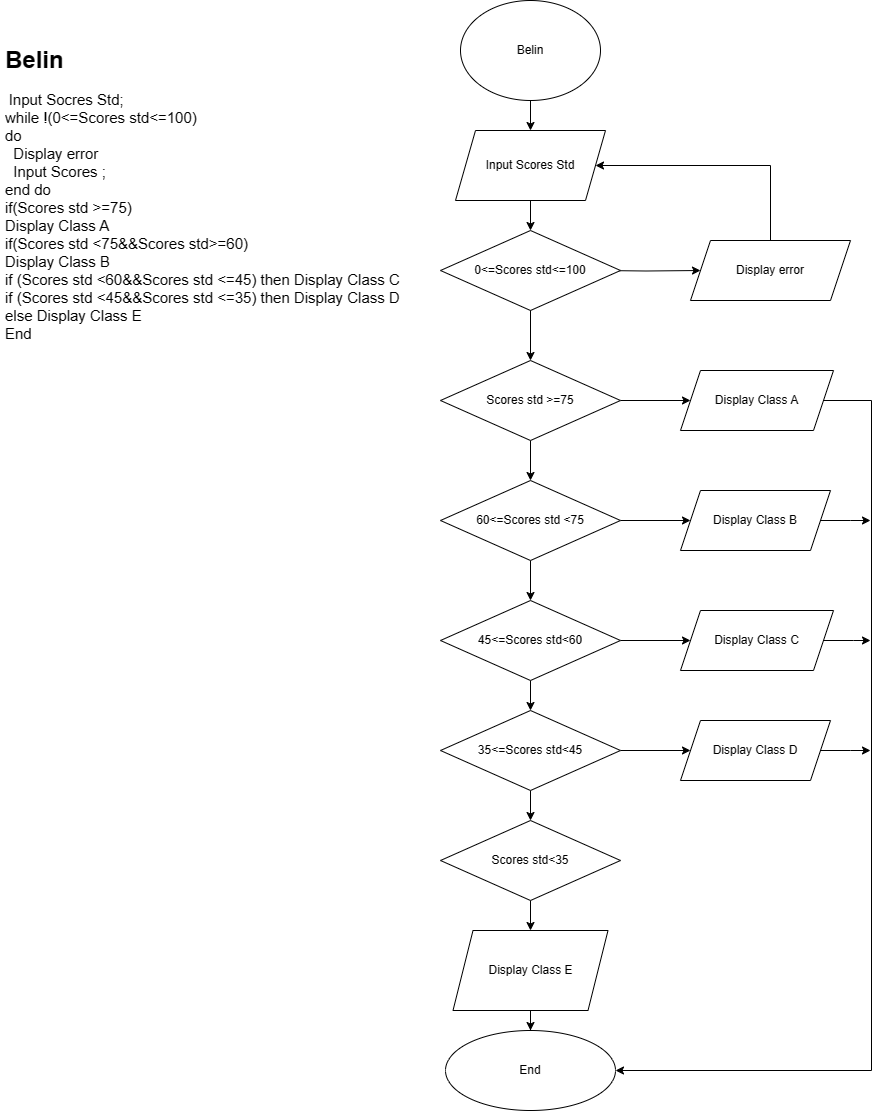

The diagram above was exported from draw.io. Its source (the exported page's mxGraphModel, read from the mxfile embedded in the PNG):
<mxGraphModel dx="1002" dy="569" grid="1" gridSize="10" guides="1" tooltips="1" connect="1" arrows="1" fold="1" page="1" pageScale="1" pageWidth="827" pageHeight="1169" math="0" shadow="0">
  <root>
    <mxCell id="WIyWlLk6GJQsqaUBKTNV-0" />
    <mxCell id="WIyWlLk6GJQsqaUBKTNV-1" parent="WIyWlLk6GJQsqaUBKTNV-0" />
    <mxCell id="pU7Hl5jXoUyJkQE9nGoq-2" value="" style="edgeStyle=orthogonalEdgeStyle;rounded=0;orthogonalLoop=1;jettySize=auto;html=1;" parent="WIyWlLk6GJQsqaUBKTNV-1" source="pU7Hl5jXoUyJkQE9nGoq-0" target="pU7Hl5jXoUyJkQE9nGoq-1" edge="1">
      <mxGeometry relative="1" as="geometry" />
    </mxCell>
    <mxCell id="pU7Hl5jXoUyJkQE9nGoq-0" value="Belin" style="ellipse;whiteSpace=wrap;html=1;" parent="WIyWlLk6GJQsqaUBKTNV-1" vertex="1">
      <mxGeometry x="470" y="10" width="140" height="100" as="geometry" />
    </mxCell>
    <mxCell id="NvlYpynA2fnWGbeoKtlJ-5" value="" style="edgeStyle=orthogonalEdgeStyle;rounded=0;orthogonalLoop=1;jettySize=auto;html=1;" edge="1" parent="WIyWlLk6GJQsqaUBKTNV-1" source="pU7Hl5jXoUyJkQE9nGoq-1" target="NvlYpynA2fnWGbeoKtlJ-4">
      <mxGeometry relative="1" as="geometry" />
    </mxCell>
    <mxCell id="pU7Hl5jXoUyJkQE9nGoq-1" value="Input Scores Std" style="shape=parallelogram;perimeter=parallelogramPerimeter;whiteSpace=wrap;html=1;fixedSize=1;" parent="WIyWlLk6GJQsqaUBKTNV-1" vertex="1">
      <mxGeometry x="465" y="140" width="150" height="70" as="geometry" />
    </mxCell>
    <mxCell id="NvlYpynA2fnWGbeoKtlJ-3" value="" style="edgeStyle=orthogonalEdgeStyle;rounded=0;orthogonalLoop=1;jettySize=auto;html=1;" edge="1" parent="WIyWlLk6GJQsqaUBKTNV-1" target="NvlYpynA2fnWGbeoKtlJ-2">
      <mxGeometry relative="1" as="geometry">
        <mxPoint x="610" y="280" as="sourcePoint" />
      </mxGeometry>
    </mxCell>
    <mxCell id="NvlYpynA2fnWGbeoKtlJ-6" style="edgeStyle=orthogonalEdgeStyle;rounded=0;orthogonalLoop=1;jettySize=auto;html=1;entryX=1;entryY=0.5;entryDx=0;entryDy=0;" edge="1" parent="WIyWlLk6GJQsqaUBKTNV-1" source="NvlYpynA2fnWGbeoKtlJ-2" target="pU7Hl5jXoUyJkQE9nGoq-1">
      <mxGeometry relative="1" as="geometry">
        <mxPoint x="780" y="160" as="targetPoint" />
        <Array as="points">
          <mxPoint x="780" y="175" />
        </Array>
      </mxGeometry>
    </mxCell>
    <mxCell id="NvlYpynA2fnWGbeoKtlJ-2" value="Display error" style="shape=parallelogram;perimeter=parallelogramPerimeter;whiteSpace=wrap;html=1;fixedSize=1;" vertex="1" parent="WIyWlLk6GJQsqaUBKTNV-1">
      <mxGeometry x="700" y="250" width="160" height="60" as="geometry" />
    </mxCell>
    <mxCell id="NvlYpynA2fnWGbeoKtlJ-8" value="" style="edgeStyle=orthogonalEdgeStyle;rounded=0;orthogonalLoop=1;jettySize=auto;html=1;" edge="1" parent="WIyWlLk6GJQsqaUBKTNV-1" source="NvlYpynA2fnWGbeoKtlJ-4" target="NvlYpynA2fnWGbeoKtlJ-7">
      <mxGeometry relative="1" as="geometry" />
    </mxCell>
    <mxCell id="NvlYpynA2fnWGbeoKtlJ-4" value="0&amp;lt;=Scores std&amp;lt;=100" style="rhombus;whiteSpace=wrap;html=1;" vertex="1" parent="WIyWlLk6GJQsqaUBKTNV-1">
      <mxGeometry x="450" y="240" width="180" height="80" as="geometry" />
    </mxCell>
    <mxCell id="NvlYpynA2fnWGbeoKtlJ-10" value="" style="edgeStyle=orthogonalEdgeStyle;rounded=0;orthogonalLoop=1;jettySize=auto;html=1;" edge="1" parent="WIyWlLk6GJQsqaUBKTNV-1" source="NvlYpynA2fnWGbeoKtlJ-7" target="NvlYpynA2fnWGbeoKtlJ-9">
      <mxGeometry relative="1" as="geometry" />
    </mxCell>
    <mxCell id="NvlYpynA2fnWGbeoKtlJ-24" value="" style="edgeStyle=orthogonalEdgeStyle;rounded=0;orthogonalLoop=1;jettySize=auto;html=1;" edge="1" parent="WIyWlLk6GJQsqaUBKTNV-1" source="NvlYpynA2fnWGbeoKtlJ-7" target="NvlYpynA2fnWGbeoKtlJ-23">
      <mxGeometry relative="1" as="geometry" />
    </mxCell>
    <mxCell id="NvlYpynA2fnWGbeoKtlJ-7" value="Scores std &amp;gt;=75" style="rhombus;whiteSpace=wrap;html=1;" vertex="1" parent="WIyWlLk6GJQsqaUBKTNV-1">
      <mxGeometry x="450" y="370" width="180" height="80" as="geometry" />
    </mxCell>
    <mxCell id="NvlYpynA2fnWGbeoKtlJ-12" value="" style="edgeStyle=orthogonalEdgeStyle;rounded=0;orthogonalLoop=1;jettySize=auto;html=1;" edge="1" parent="WIyWlLk6GJQsqaUBKTNV-1" source="NvlYpynA2fnWGbeoKtlJ-9" target="NvlYpynA2fnWGbeoKtlJ-11">
      <mxGeometry relative="1" as="geometry" />
    </mxCell>
    <mxCell id="NvlYpynA2fnWGbeoKtlJ-29" value="" style="edgeStyle=orthogonalEdgeStyle;rounded=0;orthogonalLoop=1;jettySize=auto;html=1;" edge="1" parent="WIyWlLk6GJQsqaUBKTNV-1" source="NvlYpynA2fnWGbeoKtlJ-9" target="NvlYpynA2fnWGbeoKtlJ-25">
      <mxGeometry relative="1" as="geometry" />
    </mxCell>
    <mxCell id="NvlYpynA2fnWGbeoKtlJ-9" value="60&amp;lt;=Scores std &amp;lt;75" style="rhombus;whiteSpace=wrap;html=1;" vertex="1" parent="WIyWlLk6GJQsqaUBKTNV-1">
      <mxGeometry x="450" y="490" width="180" height="80" as="geometry" />
    </mxCell>
    <mxCell id="NvlYpynA2fnWGbeoKtlJ-14" value="" style="edgeStyle=orthogonalEdgeStyle;rounded=0;orthogonalLoop=1;jettySize=auto;html=1;" edge="1" parent="WIyWlLk6GJQsqaUBKTNV-1" source="NvlYpynA2fnWGbeoKtlJ-11" target="NvlYpynA2fnWGbeoKtlJ-13">
      <mxGeometry relative="1" as="geometry" />
    </mxCell>
    <mxCell id="NvlYpynA2fnWGbeoKtlJ-30" value="" style="edgeStyle=orthogonalEdgeStyle;rounded=0;orthogonalLoop=1;jettySize=auto;html=1;" edge="1" parent="WIyWlLk6GJQsqaUBKTNV-1" source="NvlYpynA2fnWGbeoKtlJ-11" target="NvlYpynA2fnWGbeoKtlJ-26">
      <mxGeometry relative="1" as="geometry" />
    </mxCell>
    <mxCell id="NvlYpynA2fnWGbeoKtlJ-11" value="45&amp;lt;=Scores std&amp;lt;60" style="rhombus;whiteSpace=wrap;html=1;" vertex="1" parent="WIyWlLk6GJQsqaUBKTNV-1">
      <mxGeometry x="450" y="610" width="180" height="80" as="geometry" />
    </mxCell>
    <mxCell id="NvlYpynA2fnWGbeoKtlJ-16" value="" style="edgeStyle=orthogonalEdgeStyle;rounded=0;orthogonalLoop=1;jettySize=auto;html=1;" edge="1" parent="WIyWlLk6GJQsqaUBKTNV-1" source="NvlYpynA2fnWGbeoKtlJ-13" target="NvlYpynA2fnWGbeoKtlJ-15">
      <mxGeometry relative="1" as="geometry" />
    </mxCell>
    <mxCell id="NvlYpynA2fnWGbeoKtlJ-31" value="" style="edgeStyle=orthogonalEdgeStyle;rounded=0;orthogonalLoop=1;jettySize=auto;html=1;" edge="1" parent="WIyWlLk6GJQsqaUBKTNV-1" source="NvlYpynA2fnWGbeoKtlJ-13" target="NvlYpynA2fnWGbeoKtlJ-28">
      <mxGeometry relative="1" as="geometry" />
    </mxCell>
    <mxCell id="NvlYpynA2fnWGbeoKtlJ-13" value="35&amp;lt;=Scores std&amp;lt;45" style="rhombus;whiteSpace=wrap;html=1;" vertex="1" parent="WIyWlLk6GJQsqaUBKTNV-1">
      <mxGeometry x="450" y="720" width="180" height="80" as="geometry" />
    </mxCell>
    <mxCell id="NvlYpynA2fnWGbeoKtlJ-18" value="" style="edgeStyle=orthogonalEdgeStyle;rounded=0;orthogonalLoop=1;jettySize=auto;html=1;" edge="1" parent="WIyWlLk6GJQsqaUBKTNV-1" source="NvlYpynA2fnWGbeoKtlJ-15" target="NvlYpynA2fnWGbeoKtlJ-17">
      <mxGeometry relative="1" as="geometry" />
    </mxCell>
    <mxCell id="NvlYpynA2fnWGbeoKtlJ-15" value="Scores std&amp;lt;35" style="rhombus;whiteSpace=wrap;html=1;" vertex="1" parent="WIyWlLk6GJQsqaUBKTNV-1">
      <mxGeometry x="450" y="830" width="180" height="80" as="geometry" />
    </mxCell>
    <mxCell id="NvlYpynA2fnWGbeoKtlJ-20" value="" style="edgeStyle=orthogonalEdgeStyle;rounded=0;orthogonalLoop=1;jettySize=auto;html=1;" edge="1" parent="WIyWlLk6GJQsqaUBKTNV-1" source="NvlYpynA2fnWGbeoKtlJ-17" target="NvlYpynA2fnWGbeoKtlJ-19">
      <mxGeometry relative="1" as="geometry" />
    </mxCell>
    <mxCell id="NvlYpynA2fnWGbeoKtlJ-17" value="Display Class E" style="shape=parallelogram;perimeter=parallelogramPerimeter;whiteSpace=wrap;html=1;fixedSize=1;" vertex="1" parent="WIyWlLk6GJQsqaUBKTNV-1">
      <mxGeometry x="462.5" y="940" width="155" height="80" as="geometry" />
    </mxCell>
    <mxCell id="NvlYpynA2fnWGbeoKtlJ-19" value="End" style="ellipse;whiteSpace=wrap;html=1;" vertex="1" parent="WIyWlLk6GJQsqaUBKTNV-1">
      <mxGeometry x="455" y="1040" width="170" height="80" as="geometry" />
    </mxCell>
    <mxCell id="NvlYpynA2fnWGbeoKtlJ-32" style="edgeStyle=orthogonalEdgeStyle;rounded=0;orthogonalLoop=1;jettySize=auto;html=1;entryX=1;entryY=0.5;entryDx=0;entryDy=0;" edge="1" parent="WIyWlLk6GJQsqaUBKTNV-1" source="NvlYpynA2fnWGbeoKtlJ-23" target="NvlYpynA2fnWGbeoKtlJ-19">
      <mxGeometry relative="1" as="geometry">
        <mxPoint x="880" y="1120" as="targetPoint" />
        <Array as="points">
          <mxPoint x="881" y="410" />
          <mxPoint x="881" y="1080" />
        </Array>
      </mxGeometry>
    </mxCell>
    <mxCell id="NvlYpynA2fnWGbeoKtlJ-23" value="Display Class A" style="shape=parallelogram;perimeter=parallelogramPerimeter;whiteSpace=wrap;html=1;fixedSize=1;" vertex="1" parent="WIyWlLk6GJQsqaUBKTNV-1">
      <mxGeometry x="690" y="380" width="153" height="60" as="geometry" />
    </mxCell>
    <mxCell id="NvlYpynA2fnWGbeoKtlJ-33" style="edgeStyle=orthogonalEdgeStyle;rounded=0;orthogonalLoop=1;jettySize=auto;html=1;" edge="1" parent="WIyWlLk6GJQsqaUBKTNV-1" source="NvlYpynA2fnWGbeoKtlJ-25">
      <mxGeometry relative="1" as="geometry">
        <mxPoint x="880" y="530" as="targetPoint" />
      </mxGeometry>
    </mxCell>
    <mxCell id="NvlYpynA2fnWGbeoKtlJ-25" value="Display Class B" style="shape=parallelogram;perimeter=parallelogramPerimeter;whiteSpace=wrap;html=1;fixedSize=1;" vertex="1" parent="WIyWlLk6GJQsqaUBKTNV-1">
      <mxGeometry x="690" y="500" width="150" height="60" as="geometry" />
    </mxCell>
    <mxCell id="NvlYpynA2fnWGbeoKtlJ-34" style="edgeStyle=orthogonalEdgeStyle;rounded=0;orthogonalLoop=1;jettySize=auto;html=1;" edge="1" parent="WIyWlLk6GJQsqaUBKTNV-1" source="NvlYpynA2fnWGbeoKtlJ-26">
      <mxGeometry relative="1" as="geometry">
        <mxPoint x="880" y="650" as="targetPoint" />
      </mxGeometry>
    </mxCell>
    <mxCell id="NvlYpynA2fnWGbeoKtlJ-26" value="Display Class C" style="shape=parallelogram;perimeter=parallelogramPerimeter;whiteSpace=wrap;html=1;fixedSize=1;" vertex="1" parent="WIyWlLk6GJQsqaUBKTNV-1">
      <mxGeometry x="690" y="620" width="153" height="60" as="geometry" />
    </mxCell>
    <mxCell id="NvlYpynA2fnWGbeoKtlJ-35" style="edgeStyle=orthogonalEdgeStyle;rounded=0;orthogonalLoop=1;jettySize=auto;html=1;" edge="1" parent="WIyWlLk6GJQsqaUBKTNV-1" source="NvlYpynA2fnWGbeoKtlJ-28">
      <mxGeometry relative="1" as="geometry">
        <mxPoint x="880" y="760" as="targetPoint" />
      </mxGeometry>
    </mxCell>
    <mxCell id="NvlYpynA2fnWGbeoKtlJ-28" value="Display Class D" style="shape=parallelogram;perimeter=parallelogramPerimeter;whiteSpace=wrap;html=1;fixedSize=1;" vertex="1" parent="WIyWlLk6GJQsqaUBKTNV-1">
      <mxGeometry x="690" y="730" width="150" height="60" as="geometry" />
    </mxCell>
    <mxCell id="NvlYpynA2fnWGbeoKtlJ-38" value="&lt;h1&gt;Belin&lt;/h1&gt;&lt;div style=&quot;font-size: 15px;&quot;&gt;&lt;span style=&quot;font-size: 13px;&quot;&gt;&amp;nbsp;&lt;/span&gt;&lt;font style=&quot;font-size: 15px;&quot;&gt;Input Socres Std;&lt;/font&gt;&lt;/div&gt;&lt;div style=&quot;font-size: 15px;&quot;&gt;&lt;font style=&quot;font-size: 15px;&quot;&gt;while !(0&amp;lt;=Scores std&amp;lt;=100)&lt;/font&gt;&lt;/div&gt;&lt;div style=&quot;font-size: 15px;&quot;&gt;&lt;font style=&quot;font-size: 15px;&quot;&gt;do&lt;/font&gt;&lt;/div&gt;&lt;div style=&quot;font-size: 15px;&quot;&gt;&lt;font style=&quot;font-size: 15px;&quot;&gt;&amp;nbsp; Display error&lt;/font&gt;&lt;/div&gt;&lt;div style=&quot;font-size: 15px;&quot;&gt;&lt;font style=&quot;font-size: 15px;&quot;&gt;&amp;nbsp; Input Scores ;&lt;/font&gt;&lt;/div&gt;&lt;div style=&quot;font-size: 15px;&quot;&gt;&lt;font style=&quot;font-size: 15px;&quot;&gt;end do&lt;/font&gt;&lt;/div&gt;&lt;div style=&quot;font-size: 15px;&quot;&gt;&lt;font style=&quot;font-size: 15px;&quot;&gt;if(Scores std &amp;gt;=75)&lt;/font&gt;&lt;/div&gt;&lt;div style=&quot;font-size: 15px;&quot;&gt;&lt;font style=&quot;font-size: 15px;&quot;&gt;Display Class A&lt;/font&gt;&lt;/div&gt;&lt;div style=&quot;font-size: 15px;&quot;&gt;&lt;font style=&quot;font-size: 15px;&quot;&gt;if(Scores std &amp;lt;75&amp;amp;&amp;amp;Scores std&amp;gt;=60)&lt;/font&gt;&lt;/div&gt;&lt;div style=&quot;font-size: 15px;&quot;&gt;&lt;font style=&quot;font-size: 15px;&quot;&gt;Display Class B&lt;/font&gt;&lt;/div&gt;&lt;div style=&quot;font-size: 15px;&quot;&gt;&lt;font style=&quot;font-size: 15px;&quot;&gt;if (Scores std &amp;lt;60&amp;amp;&amp;amp;Scores std &amp;lt;=45) then Display Class C&lt;/font&gt;&lt;/div&gt;&lt;div style=&quot;font-size: 15px;&quot;&gt;&lt;font style=&quot;font-size: 15px;&quot;&gt;if (Scores std &amp;lt;45&amp;amp;&amp;amp;Scores std &amp;lt;=35) then Display Class D&lt;/font&gt;&lt;/div&gt;&lt;div style=&quot;font-size: 15px;&quot;&gt;&lt;font style=&quot;font-size: 15px;&quot;&gt;else Display Class E&lt;/font&gt;&lt;/div&gt;&lt;div style=&quot;font-size: 15px;&quot;&gt;&lt;font style=&quot;font-size: 15px;&quot;&gt;End&lt;/font&gt;&lt;/div&gt;" style="text;html=1;strokeColor=none;fillColor=none;spacing=5;spacingTop=-20;whiteSpace=wrap;overflow=hidden;rounded=0;" vertex="1" parent="WIyWlLk6GJQsqaUBKTNV-1">
      <mxGeometry x="10" y="50" width="410" height="760" as="geometry" />
    </mxCell>
  </root>
</mxGraphModel>